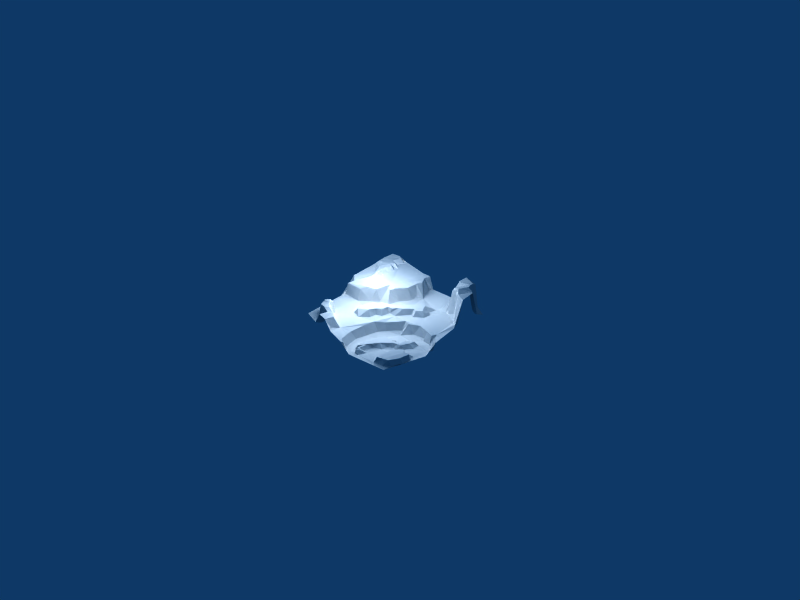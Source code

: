 # Source: terrain1_decimated_tex.blend  (saved by Blender 2.44.0; exported with 4.5.12 LTS)
import bpy
from mathutils import Matrix  # noqa: F401  (used for matrix-valued properties, if any)

bpy.ops.wm.read_factory_settings(use_empty=True)
scene = bpy.context.scene
scene.name = 'Scene'

# ---- collections
col_collection_1 = bpy.data.collections.new('Collection 1'); scene.collection.children.link(col_collection_1)

# ---- world
world_world = bpy.data.worlds.new('World'); scene.world = world_world
world_world.color = (0.05656, 0.2208, 0.4)
world_world.use_sun_shadow = False
world_world.sun_shadow_jitter_overblur = 0.0
world_world.cycles.sampling_method = 'MANUAL'
world_world.cycles.sample_map_resolution = 256

# ---- cameras
cam_camera = bpy.data.cameras.new('Camera')
cam_camera.passepartout_alpha = 0.2
cam_camera.clip_end = 100.0
cam_camera.lens = 35.0
cam_camera.ortho_scale = 7.314
cam_camera.show_passepartout = False
cam_camera.show_safe_areas = True
cam_camera.dof.focus_distance = 0.0
cam_camera.dof.aperture_fstop = 128.0

# ---- lights
light_lamp = bpy.data.lights.new('Lamp', 'POINT')
light_lamp.transmission_factor = 0.0
light_lamp.energy = 100.0
light_lamp.shadow_buffer_clip_start = 0.5
light_lamp.shadow_soft_size = 1.0
light_lamp.shadow_maximum_resolution = 0.006
light_lamp.use_absolute_resolution = True
light_lamp.cycles.use_multiple_importance_sampling = False
light_spot = bpy.data.lights.new('Spot', 'POINT')
light_spot.transmission_factor = 0.0
light_spot.cutoff_distance = 30.0
light_spot.energy = 100.0
light_spot.shadow_buffer_clip_start = 1.001
light_spot.shadow_soft_size = 1.0
light_spot.shadow_maximum_resolution = 0.006
light_spot.use_absolute_resolution = True
light_spot.cycles.use_multiple_importance_sampling = False

# ---- meshes
me_plane = bpy.data.meshes.new('Plane')
me_plane.from_pydata([(-0.4955, -0.7906, 0.1416), (-0.6081, -0.6299, 0.1559), (0.9113, -0.1577, -0.2409), (0.6578, 0.008555, -0.2266), (-0.009906, 0.6755, -0.03258), (0.2666, -0.02007, -0.1999), (0.5206, -0.2356, -0.2238), (0.9596, -0.1043, -0.2083), (-0.5953, -0.5429, -0.0129), (-0.7958, -0.5928, -0.004976), (0.2834, 0.1659, -0.04503), (-0.5454, -0.6862, 0.1398), (-0.1248, 0.08197, 0.04989), (0.4231, 0.2685, -0.04035), (-0.6039, 0.6288, 0.2633), (-0.7376, -0.7051, -0.01448), (0.8614, -0.6296, -0.1533), (0.1891, 0.138, -0.03619), (-0.8607, -0.07717, 0.1947), (0.9579, 0.3888, 0.03363), (0.5163, 0.09082, -0.07173), (0.5811, -0.3566, -0.1808), (0.04053, -0.8751, -0.2168), (-0.09971, 0.8997, 0.001237), (0.7202, -0.3957, -0.2299), (-0.04717, -0.01974, -0.01577), (0.8681, -0.4751, -0.1566), (0.2058, -0.9744, -0.2284), (-0.2892, -0.04334, 0.0565), (0.06, -0.9849, -0.08824), (-0.5202, 0.0186, 0.2165), (0.4978, -0.2769, -0.186), (-0.178, -0.9732, -0.02253), (0.9798, -0.06594, -0.09089), (-0.06797, -0.05472, 0.04821), (-0.7334, -0.6658, 0.1255), (0.2681, -0.7588, -0.2285), (0.7677, 0.9011, 0.4022), (-0.06485, -0.001437, 0.05489), (-0.4168, -0.3435, -0.03931), (-0.4194, -0.9642, 0.1549), (0.8904, 0.0001072, -0.09), (0.3702, 0.5535, -0.04211), (0.8885, -0.4685, -0.2365), (-0.8379, 0.4532, 0.2608), (0.414, 0.4011, -0.03715), (-0.3838, -0.1562, 0.04095), (-0.414, -0.1305, -0.04125), (0.7957, -0.4823, -0.1464), (0.7252, -0.805, -0.1476), (0.6386, 0.04851, -0.2071), (-0.6997, 0.3779, 0.3245), (-0.6918, -0.7661, -0.009876), (-0.008514, -0.01557, -0.02549), (0.3631, 0.2865, 0.03894), (0.3852, -0.358, -0.1777), (0.9737, -0.2591, -0.229), (-0.7787, -0.6335, 0.004381), (-0.1544, -0.1627, 0.05553), (-0.709, 0.6421, 0.3358), (0.8175, 0.9107, 0.04491), (-0.715, -0.5871, 0.1487), (-0.879, -0.8276, -0.05032), (-0.8149, 0.4977, 0.3242), (0.06899, 0.08367, 0.05164), (-0.6496, -0.78, -0.02975), (0.6422, -0.1528, -0.1794), (0.2163, -0.7181, -0.1731), (-0.1018, 0.6209, 0.2032), (-0.1506, 0.8479, 0.2055), (0.2017, -0.419, -0.179), (0.7017, -0.2213, -0.2399), (-0.07792, 0.6008, 0.01003), (0.6336, -0.2356, -0.1804), (0.7797, 0.8404, 0.4128), (0.7969, -0.7869, -0.1464), (-0.7617, 0.7557, 0.3335), (-0.7302, -0.6184, 0.1462), (-0.4955, -0.8929, -0.03437), (-0.5389, -0.9517, -0.0211), (0.9396, 0.942, -0.04314), (-0.9304, 0.629, 0.3273), (-0.9374, -0.1545, -0.01408), (0.9624, -0.0702, -0.09324), (-0.4051, -0.8639, 0.1528), (-0.05009, -0.1269, -0.0433), (-0.3372, -0.8125, 0.1499), (-0.2612, -0.9918, 0.1426), (0.9265, -0.07225, -0.2159), (0.6248, -0.5547, -0.1525), (-0.1103, 0.7792, 0.2081), (0.7788, 0.5806, 0.4354), (0.6007, 0.72, 0.3563), (-0.0222, 0.1445, 0.04832), (0.1422, -0.5468, -0.2319), (0.5796, 0.9622, 0.4229), (-0.7763, -0.5981, 0.1308), (0.572, -0.157, -0.1824), (0.07734, -0.9603, -0.09685), (-0.259, -0.3979, -0.03665), (0.5391, -0.6607, -0.2345), (0.5277, -0.1108, -0.2426), (0.2154, -0.8751, -0.2383), (0.4291, -0.3013, -0.1922), (-0.6699, 0.4905, 0.3305), (-0.2747, -0.8008, -0.01049), (0.4298, 0.9305, 0.02259), (-0.7023, 0.9835, 0.2656), (-0.6448, -0.07491, -0.02382), (0.1308, 0.1185, 0.05169), (-0.1202, 0.46, 0.1839), (0.1652, -0.7717, -0.182), (0.5662, 0.6544, 0.03443), (0.527, -0.2045, -0.1874), (0.9737, 0.2934, -0.01107), (0.3941, -0.2776, -0.2372), (0.5568, -0.43, -0.241), (-0.4507, -0.8602, -0.009971), (-0.8178, 0.957, 0.3324), (0.2365, -0.8122, -0.1771), (0.7592, 0.5159, 0.05463), (0.1423, 0.2892, 0.05138), (0.2397, 0.2367, 0.04771), (0.5538, 0.5639, -0.01715), (0.8538, 0.07242, -0.07138), (-0.6935, 0.7281, 0.3234), (-0.3132, 0.01684, -0.03125), (-0.1206, 0.1224, -0.03269), (0.1419, -0.399, -0.239), (0.5547, -0.2304, -0.174), (-0.6141, -0.04418, 0.1699), (-0.7385, 0.3851, 0.2656), (-0.2035, 0.2812, 0.2073), (0.325, -0.7569, -0.2441), (0.7954, -0.01506, -0.2174), (0.2398, 0.4264, 0.04597), (0.9715, 0.6656, 0.4073), (0.7227, -0.4365, -0.1487), (0.7369, 0.9873, 0.3578), (0.1253, 0.3678, -0.03356), (-0.6366, 0.3182, 0.3285), (-0.2336, 0.1615, -0.02766), (-0.3371, 0.1006, 0.01267), (0.02515, -0.2753, -0.2122), (-0.6573, 0.3857, 0.3305), (-0.6535, 0.6222, 0.3246), (0.6882, 0.05353, -0.09638), (-0.6833, -0.5704, 0.1568), (-0.9507, 0.9321, 0.3415), (0.1813, -0.08093, -0.2068), (0.9257, 0.6943, 0.392), (0.2992, -0.08839, -0.2397), (0.3643, 0.4091, -0.03429), (0.6396, 0.5221, 0.005354), (-0.7081, -0.5324, 0.1346), (-0.6537, 0.6826, 0.2734), (-0.06946, -0.6984, -0.08795), (0.01205, 0.01952, 0.0485), (-0.595, -0.75, 0.1391), (0.1446, -0.8165, -0.2368), (-0.3198, -0.07197, -0.02355), (-0.1247, -0.178, -0.02992), (-0.08653, -0.1054, 0.03984), (-0.8408, 0.6227, 0.3348), (-0.24, 0.06753, 0.0403), (0.4285, -0.4554, -0.2318), (-0.71, 0.7879, 0.2685), (-0.2317, -0.9202, -0.005732), (0.6222, 0.58, 0.05726), (-0.5669, -0.6014, -0.02704), (0.582, -0.5538, -0.2309), (0.585, 0.8055, 0.4009), (0.6326, -0.3225, -0.2358), (0.2933, 0.2183, 0.03608), (0.2839, 0.4212, 0.04275), (0.3333, -0.5229, -0.1739), (0.4884, -0.2162, -0.2398), (0.0415, 0.324, -0.04429), (0.8662, 0.819, 0.01641), (0.1597, -0.5891, -0.1806), (-0.6127, 0.5049, 0.2693), (0.4607, -0.3954, -0.1754), (-0.6219, 0.3838, 0.3261), (-0.7626, -0.5414, -0.03384), (-0.3854, -0.7616, 0.1367), (0.4095, -0.5462, -0.2396), (0.2492, -0.6339, -0.1817), (-0.03785, -0.6337, -0.2152), (0.3367, 0.02447, -0.08323), (-0.3908, 0.07544, 0.1979), (0.8048, 0.02813, -0.0906), (-0.2714, -0.8371, 0.1225), (0.7943, 0.9863, 0.009634), (0.2704, -0.8241, -0.1894), (0.274, 0.03596, -0.06359), (-0.599, 0.4082, 0.2671), (0.09527, -0.6134, -0.2394), (0.4587, -0.2887, -0.2269), (0.9104, 0.7301, 0.3809), (-0.7313, -0.5743, 0.144), (-0.4943, -0.7285, 0.1537), (-0.7243, 0.3235, 0.2609), (-0.9512, 0.1255, 0.2324), (0.877, 0.7731, 0.08084), (-0.07367, -0.4688, -0.08067), (-0.3096, 0.282, 0.2328), (0.9764, 0.4617, 0.3723), (0.6457, 0.6386, 0.3826), (-0.6059, 0.7298, 0.2557), (-0.4581, -0.9136, 0.1169), (0.2557, -0.3401, -0.1789), (-0.2242, 0.1032, -0.03255), (0.7848, 0.5219, 0.3591), (0.5839, -0.8537, -0.2373), (-0.4497, 0.007836, 0.001349), (0.06117, -0.1738, -0.08731), (-0.03407, 0.1832, -0.03578), (0.08382, 0.008198, -0.04436), (-0.9029, -0.09116, 0.003908), (0.9456, 0.7573, 0.04107), (-0.6807, -0.7313, 0.1356), (0.8351, 0.7869, 0.3594), (-0.0467, -0.7938, -0.08709), (0.01586, -0.9328, -0.08013), (0.09943, -0.1709, -0.2151), (-0.08217, 0.7241, 0.1946), (0.09898, -0.9284, -0.2241), (0.8332, -0.7644, -0.23), (0.4942, -0.4104, -0.2319), (0.5329, -0.3727, -0.1749), (0.2231, 0.4661, -0.02847), (0.534, 0.8611, 0.3773), (0.6719, 0.5674, 0.3691), (-0.6951, -0.5187, -0.01628), (0.8262, 0.7368, 0.4263), (-0.7578, 0.9223, 0.3254), (-0.8813, 0.5382, 0.2665), (0.853, 0.4183, -0.00532), (-0.3452, -0.3264, 0.03961), (-0.7563, 0.4763, 0.3341), (-0.4305, -0.7022, -0.0201), (-0.3796, -0.2638, 0.04551), (-0.7436, 0.9616, 0.2697), (-0.2499, 0.2205, 0.1841), (-0.2058, -0.7793, -0.04745), (-0.03518, -0.2897, -0.06812), (0.06887, 0.2598, -0.02401), (0.9753, 0.7658, 0.03812), (0.3263, 0.3501, 0.0493), (-0.02281, -0.4593, -0.224), (-0.6839, 0.2558, 0.2645), (0.4736, -0.3329, -0.1745), (0.538, 0.6704, 0.005665), (-0.08169, 0.5028, -0.01829), (0.747, -0.8467, -0.23), (-0.1494, 0.9569, 0.205), (-0.5828, -0.8222, -0.02375), (0.4883, 0.8818, 0.03649), (-0.9872, 0.5679, 0.2667), (0.8582, -0.04, -0.2224), (0.2575, -0.3016, -0.2316), (-0.1593, 0.3142, -0.003283), (0.2084, -0.8371, -0.1841), (0.4434, 0.03018, -0.2144), (-0.07799, 0.7547, 0.01011), (-0.9458, 0.7416, 0.3353), (-0.07905, 0.9567, 0.004658), (-0.5231, -0.8261, -0.01615), (-0.352, -0.7295, -0.02174), (-0.27, 0.9201, 0.2304), (-0.687, 0.9221, 0.2604), (0.8596, -0.3797, -0.2358), (-0.8114, 0.006969, 0.2225), (0.6208, -0.8255, -0.1544), (-0.6236, -0.5501, 0.1374), (0.1926, -0.04219, -0.07724), (-0.602, 0.2738, 0.2562), (0.2898, -0.5951, -0.2352), (0.5253, 0.7513, 0.04286), (0.286, -0.8865, -0.239), (0.2393, -0.8652, -0.1846), (-0.1435, -0.272, -0.04135), (0.84, 0.5104, 0.3894), (-0.4896, -0.6821, -0.01431), (-0.1898, -0.2548, 0.05504), (0.2371, 0.1907, -0.03547), (0.0003954, -0.7663, -0.2151), (-0.4301, -0.8158, 0.1381), (0.5233, 0.9351, 0.3567), (0.8933, -0.6069, -0.2332), (0.8142, -0.8854, -0.2476), (0.6883, -0.1122, -0.2365)], [], [(248, 152, 174), (67, 119, 186), (62, 79, 65), (120, 91, 232), (259, 41, 124), (79, 256, 65), (197, 31, 176), (284, 58, 38), (278, 171, 231), (211, 127, 141), (218, 108, 18), (100, 89, 170), (189, 142, 205), (2, 88, 259), (147, 274, 154), (42, 112, 252), (281, 245, 161), (241, 284, 28), (43, 290, 56), (47, 46, 160), (187, 286, 196), (79, 78, 256), (141, 261, 243), (271, 43, 2), (132, 253, 110), (216, 246, 177), (55, 103, 115), (196, 111, 179), (60, 80, 192), (60, 178, 80), (284, 281, 161), (95, 37, 138), (283, 240, 169), (248, 45, 152), (133, 185, 277), (237, 206, 282), (91, 198, 234), (28, 164, 126), (162, 53, 34), (229, 116, 21), (277, 36, 133), (48, 16, 26), (48, 271, 24), (40, 86, 84), (143, 249, 128), (40, 87, 86), (110, 72, 68), (3, 146, 50), (122, 248, 121), (1, 8, 274), (244, 204, 245), (102, 280, 119), (15, 35, 183), (288, 95, 106), (253, 4, 72), (213, 273, 100), (147, 1, 274), (75, 289, 16), (93, 64, 121), (201, 140, 144), (245, 85, 161), (32, 223, 244), (32, 29, 223), (39, 99, 238), (108, 214, 130), (15, 220, 35), (45, 13, 153), (29, 98, 223), (29, 27, 226), (29, 226, 98), (91, 150, 198), (27, 102, 226), (27, 290, 102), (59, 155, 125), (6, 129, 113), (259, 88, 41), (141, 216, 177), (290, 279, 102), (275, 5, 194), (290, 213, 279), (99, 284, 238), (127, 93, 216), (30, 205, 272), (261, 253, 132), (46, 28, 160), (45, 153, 123), (233, 8, 169), (44, 131, 239), (53, 217, 64), (104, 145, 239), (57, 96, 9), (229, 21, 73), (9, 96, 183), (42, 257, 106), (169, 39, 233), (203, 219, 178), (227, 289, 75), (96, 199, 233), (68, 225, 90), (282, 206, 136), (173, 13, 54), (212, 282, 91), (96, 233, 183), (290, 254, 213), (202, 44, 236), (11, 283, 169), (52, 220, 15), (2, 56, 33), (227, 290, 43), (54, 45, 248), (273, 49, 48), (236, 63, 163), (173, 248, 122), (140, 276, 195), (52, 158, 220), (185, 116, 165), (37, 60, 192), (3, 134, 190), (228, 116, 229), (59, 145, 155), (278, 92, 171), (143, 224, 215), (17, 10, 285), (263, 50, 20), (218, 18, 272), (196, 94, 128), (82, 218, 272), (23, 4, 266), (121, 139, 177), (175, 185, 165), (105, 244, 268), (159, 111, 196), (171, 95, 231), (135, 121, 174), (57, 77, 96), (270, 269, 107), (130, 30, 18), (219, 247, 178), (261, 4, 253), (285, 10, 173), (220, 158, 1), (119, 193, 36), (282, 150, 91), (30, 214, 189), (180, 205, 14), (171, 74, 37), (216, 93, 246), (69, 90, 23), (256, 158, 65), (235, 107, 118), (183, 65, 15), (186, 175, 67), (101, 3, 263), (170, 89, 24), (110, 253, 72), (197, 251, 31), (158, 200, 11), (145, 180, 14), (245, 143, 215), (213, 49, 273), (86, 105, 268), (69, 255, 269), (250, 276, 140), (50, 146, 20), (236, 44, 63), (184, 268, 240), (201, 131, 44), (44, 239, 63), (16, 43, 26), (242, 270, 107), (84, 86, 287), (123, 112, 42), (279, 213, 133), (244, 245, 99), (90, 69, 205), (252, 92, 278), (237, 20, 124), (152, 123, 42), (74, 178, 60), (113, 97, 176), (121, 109, 122), (43, 56, 2), (224, 149, 215), (236, 163, 81), (223, 98, 226), (235, 270, 242), (153, 120, 232), (222, 286, 187), (177, 139, 4), (250, 140, 201), (97, 73, 66), (244, 223, 222), (22, 159, 196), (213, 254, 49), (184, 86, 268), (123, 207, 112), (186, 277, 175), (101, 291, 3), (199, 147, 154), (83, 33, 41), (20, 237, 13), (190, 124, 20), (87, 32, 167), (112, 207, 92), (193, 279, 133), (87, 167, 191), (86, 87, 191), (128, 260, 151), (102, 262, 67), (100, 273, 89), (5, 188, 194), (55, 251, 197), (127, 216, 141), (267, 117, 287), (10, 13, 173), (58, 162, 34), (273, 48, 89), (49, 16, 48), (79, 40, 209), (79, 209, 78), (233, 39, 47), (73, 71, 291), (123, 168, 207), (245, 217, 85), (7, 33, 83), (48, 43, 271), (228, 229, 181), (4, 230, 42), (104, 180, 145), (73, 291, 66), (162, 85, 53), (12, 93, 127), (181, 251, 55), (183, 57, 9), (19, 114, 206), (217, 194, 17), (97, 66, 291), (81, 76, 265), (222, 22, 286), (70, 55, 210), (239, 144, 104), (88, 83, 41), (188, 263, 20), (222, 187, 156), (4, 106, 266), (244, 156, 204), (31, 129, 6), (160, 28, 126), (120, 212, 91), (90, 264, 23), (62, 65, 183), (85, 217, 53), (25, 53, 38), (131, 51, 239), (149, 5, 275), (96, 77, 199), (174, 42, 230), (38, 64, 93), (31, 6, 176), (125, 155, 208), (104, 195, 180), (264, 4, 23), (221, 203, 178), (7, 83, 88), (175, 181, 55), (276, 205, 195), (205, 69, 269), (150, 136, 247), (164, 12, 211), (69, 266, 255), (2, 259, 134), (67, 55, 70), (140, 195, 182), (76, 125, 166), (3, 190, 146), (205, 243, 132), (215, 149, 275), (82, 108, 218), (239, 145, 59), (245, 215, 217), (71, 2, 291), (173, 54, 248), (70, 210, 260), (258, 81, 265), (141, 177, 261), (30, 189, 205), (168, 153, 232), (256, 0, 158), (258, 236, 81), (40, 84, 209), (231, 95, 288), (184, 0, 287), (260, 115, 151), (77, 1, 147), (240, 244, 99), (126, 164, 211), (139, 230, 4), (28, 12, 164), (191, 167, 244), (11, 169, 1), (116, 172, 21), (134, 124, 190), (167, 32, 244), (11, 200, 283), (89, 137, 24), (146, 190, 20), (278, 231, 257), (246, 121, 177), (220, 1, 35), (115, 103, 197), (77, 61, 199), (108, 130, 18), (47, 160, 126), (165, 116, 228), (176, 97, 101), (210, 55, 260), (150, 219, 198), (113, 129, 97), (0, 184, 200), (223, 226, 22), (92, 74, 171), (172, 24, 2), (121, 135, 139), (35, 1, 77), (59, 125, 76), (38, 93, 12), (151, 115, 176), (169, 99, 39), (16, 289, 43), (185, 170, 116), (217, 17, 109), (1, 169, 8), (137, 48, 24), (150, 247, 219), (265, 76, 235), (49, 254, 75), (68, 72, 4), (94, 179, 128), (144, 182, 195), (41, 114, 124), (142, 141, 205), (201, 51, 131), (38, 58, 34), (276, 272, 205), (172, 71, 73), (81, 163, 76), (280, 279, 193), (115, 197, 176), (90, 225, 264), (144, 195, 104), (178, 247, 80), (42, 252, 278), (133, 100, 185), (145, 14, 155), (124, 19, 237), (163, 59, 76), (291, 134, 3), (168, 232, 207), (177, 4, 261), (17, 285, 122), (202, 236, 258), (34, 25, 38), (139, 135, 230), (172, 2, 71), (92, 207, 74), (170, 24, 116), (174, 152, 42), (135, 174, 230), (17, 194, 10), (274, 8, 233), (254, 290, 227), (183, 35, 57), (62, 183, 82), (132, 110, 205), (63, 239, 59), (157, 53, 64), (205, 269, 208), (102, 67, 159), (31, 229, 129), (64, 109, 121), (221, 178, 74), (238, 284, 241), (243, 261, 132), (39, 238, 241), (2, 134, 291), (157, 64, 38), (52, 65, 158), (244, 222, 156), (143, 128, 151), (149, 151, 5), (125, 208, 166), (237, 120, 153), (234, 198, 203), (232, 91, 207), (109, 17, 122), (202, 201, 44), (225, 4, 264), (93, 121, 246), (257, 231, 288), (76, 270, 235), (28, 38, 12), (86, 191, 105), (119, 36, 186), (235, 242, 107), (255, 266, 269), (47, 141, 214), (51, 144, 239), (194, 13, 10), (267, 0, 256), (42, 278, 257), (99, 245, 281), (140, 182, 144), (237, 153, 13), (24, 271, 2), (213, 100, 133), (37, 192, 138), (53, 157, 38), (63, 59, 163), (126, 211, 141), (129, 73, 97), (169, 240, 99), (181, 229, 251), (156, 187, 204), (272, 276, 250), (249, 187, 196), (201, 144, 51), (47, 241, 46), (279, 280, 102), (286, 22, 196), (49, 75, 16), (176, 101, 151), (226, 102, 159), (204, 143, 245), (99, 281, 284), (229, 73, 129), (4, 42, 106), (97, 291, 101), (58, 161, 162), (100, 170, 185), (202, 272, 201), (128, 179, 70), (223, 22, 222), (2, 7, 88), (55, 197, 103), (196, 179, 94), (217, 275, 194), (262, 119, 67), (26, 43, 48), (204, 187, 249), (89, 48, 137), (34, 53, 25), (205, 141, 243), (285, 173, 122), (277, 185, 175), (176, 6, 113), (284, 161, 58), (67, 175, 55), (214, 142, 189), (268, 244, 240), (82, 272, 202), (61, 147, 199), (265, 235, 118), (76, 166, 270), (241, 28, 46), (108, 47, 214), (82, 183, 108), (205, 68, 90), (209, 84, 117), (227, 43, 289), (193, 133, 36), (78, 209, 117), (151, 101, 263), (171, 37, 95), (124, 114, 19), (280, 193, 119), (180, 195, 205), (200, 240, 283), (12, 127, 211), (151, 263, 188), (215, 275, 217), (155, 14, 208), (78, 267, 256), (198, 219, 203), (102, 119, 262), (14, 205, 208), (121, 248, 174), (265, 118, 148), (21, 172, 73), (272, 250, 201), (134, 259, 124), (214, 141, 142), (143, 151, 224), (287, 0, 267), (183, 47, 108), (165, 228, 181), (5, 151, 188), (37, 74, 60), (172, 116, 24), (237, 19, 206), (128, 70, 260), (152, 45, 123), (234, 203, 221), (194, 188, 20), (47, 126, 141), (3, 50, 263), (175, 165, 181), (68, 4, 225), (234, 221, 74), (54, 13, 45), (39, 241, 47), (287, 86, 184), (205, 110, 68), (130, 214, 30), (18, 30, 272), (229, 31, 251), (233, 199, 154), (191, 244, 105), (254, 227, 75), (158, 11, 1), (69, 23, 266), (204, 249, 143), (55, 115, 260), (200, 184, 240), (233, 47, 183), (123, 153, 168), (159, 67, 111), (2, 33, 7), (41, 33, 114), (196, 128, 249), (22, 226, 159), (207, 91, 234), (57, 35, 77), (186, 36, 277), (179, 67, 70), (158, 0, 200), (207, 234, 74), (77, 147, 61), (78, 117, 267), (111, 67, 179), (65, 52, 15), (284, 38, 28), (117, 84, 287), (166, 208, 270), (194, 20, 13), (161, 85, 162), (120, 237, 282), (224, 151, 149), (282, 136, 150), (252, 112, 92), (217, 109, 64), (270, 208, 269), (257, 288, 106), (154, 274, 233), (120, 282, 212)])
_uv = me_plane.uv_layers.new(name='UVTex')
_uv.uv.foreach_set('vector', [0.4193, 0.7786, 0.4193, 0.355, 0.8429, 0.355, 0.0, 1.0, 0.0, 0.0, 1.0, 0.0, 0.0, 1.0, 0.0, 0.0, 1.0, 0.0, 0.0, 1.0, 0.0, 0.0, 1.0, 0.0, 0.0, 1.0, 0.0, 0.0, 1.0, 0.0, 0.0, 1.0, 0.0, 0.0, 1.0, 0.0, 0.0, 1.0, 0.0, 0.0, 1.0, 0.0, 1.0, -3.749e-08, 1.0, 1.0, 3.354e-08, 1.0, 0.0, 1.0, 0.0, 0.0, 1.0, 0.0, 0.0, 1.0, 0.0, 0.0, 1.0, 0.0, 0.384, 0.7138, 0.4965, 0.3562, 0.8541, 0.5726, 0.0, 1.0, 0.0, 0.0, 1.0, 0.0, 0.384, 0.7138, 0.4965, 0.3562, 0.8541, 0.5726, 0.09866, 0.2576, 0.1406, 0.1929, 0.2053, 0.2559, 0.2444, 0.73, 0.2444, 0.0703, 0.9041, 0.0703, 0.0, 1.0, 0.0, 0.0, 1.0, 0.0, 0.0, 1.0, 0.0, 0.0, 1.0, 0.0, 1.0, -3.749e-08, 1.0, 1.0, 3.354e-08, 1.0, 0.09866, 0.2576, 0.1406, 0.1929, 0.2053, 0.2559, 0.0, 1.0, 0.0, 0.0, 1.0, 0.0, 0.09866, 0.2576, 0.1406, 0.1929, 0.2053, 0.2559, 0.0, 1.0, 0.0, 0.0, 1.0, 0.0, 0.384, 0.7138, 0.4965, 0.3562, 0.8541, 0.5726, 0.09866, 0.2576, 0.1406, 0.1929, 0.2053, 0.2559, 0.384, 0.7138, 0.4965, 0.3562, 0.8541, 0.5726, 0.0, 1.0, 0.0, 0.0, 1.0, 0.0, 0.0, 1.0, 0.0, 0.0, 1.0, 0.0, 0.0, 1.0, 0.0, 0.0, 1.0, 0.0, 0.0, 1.0, 0.0, 0.0, 1.0, 0.0, 0.0, 1.0, 0.0, 0.0, 1.0, 0.0, 0.4905, 0.3114, 0.8218, 0.3163, 0.8169, 0.9538, 0.0, 1.0, 0.0, 0.0, 1.0, 0.0, 0.0, 1.0, 0.0, 0.0, 1.0, 0.0, 0.4193, 0.7786, 0.4193, 0.355, 0.8429, 0.355, 0.09866, 0.2576, 0.1406, 0.1929, 0.2053, 0.2559, 0.0, 1.0, 0.0, 0.0, 1.0, 0.0, 0.9881, 0.003044, 0.9948, 0.9859, 0.01192, 0.997, 0.0, 1.0, 0.0, 0.0, 1.0, 0.0, 0.4905, 0.3114, 0.8218, 0.3163, 0.8169, 0.9538, 0.0, 1.0, 0.0, 0.0, 1.0, 0.0, 0.09866, 0.2576, 0.1406, 0.1929, 0.2053, 0.2559, 0.6814, 0.8623, 0.6814, 0.5963, 0.9473, 0.5963, 0.0, 1.0, 0.0, 0.0, 1.0, 0.0, 0.2444, 0.73, 0.2444, 0.0703, 0.9041, 0.0703, 0.09866, 0.2576, 0.1406, 0.1929, 0.2053, 0.2559, 0.2444, 0.73, 0.2444, 0.0703, 0.9041, 0.0703, 0.384, 0.7138, 0.4965, 0.3562, 0.8541, 0.5726, 0.0, 1.0, 0.0, 0.0, 1.0, 0.0, 1.0, -3.749e-08, 1.0, 1.0, 3.354e-08, 1.0, 0.0, 1.0, 0.0, 0.0, 1.0, 0.0, 0.0, 1.0, 0.0, 0.0, 1.0, 0.0, 0.0, 1.0, 0.0, 0.0, 1.0, 0.0, 0.0, 1.0, 0.0, 0.0, 1.0, 0.0, 0.0, 1.0, 0.0, 0.0, 1.0, 0.0, 0.0, 1.0, 0.0, 0.0, 1.0, 0.0, 0.0, 1.0, 0.0, 0.0, 1.0, 0.0, 0.2444, 0.73, 0.2444, 0.0703, 0.9041, 0.0703, 0.0, 1.0, 0.0, 0.0, 1.0, 0.0, 1.0, -3.749e-08, 1.0, 1.0, 3.354e-08, 1.0, 0.0, 1.0, 0.0, 0.0, 1.0, 0.0, 0.0, 1.0, 0.0, 0.0, 1.0, 0.0, 0.0, 1.0, 0.0, 0.0, 1.0, 0.0, 0.0, 1.0, 0.0, 0.0, 1.0, 0.0, 0.0, 1.0, 0.0, 0.0, 1.0, 0.0, 0.384, 0.7138, 0.4965, 0.3562, 0.8541, 0.5726, 0.0, 1.0, 0.0, 0.0, 1.0, 0.0, 0.0, 1.0, 0.0, 0.0, 1.0, 0.0, 0.0, 1.0, 0.0, 0.0, 1.0, 0.0, 0.0, 1.0, 0.0, 0.0, 1.0, 0.0, 0.0, 1.0, 0.0, 0.0, 1.0, 0.0, 0.9881, 0.003044, 0.9948, 0.9859, 0.01192, 0.997, 0.09866, 0.2576, 0.1406, 0.1929, 0.2053, 0.2559, 0.09866, 0.2576, 0.1406, 0.1929, 0.2053, 0.2559, 0.0, 1.0, 0.0, 0.0, 1.0, 0.0, 0.0, 1.0, 0.0, 0.0, 1.0, 0.0, 0.0, 1.0, 0.0, 0.0, 1.0, 0.0, 0.0, 1.0, 0.0, 0.0, 1.0, 0.0, 0.0, 1.0, 0.0, 0.0, 1.0, 0.0, 0.0, 1.0, 0.0, 0.0, 1.0, 0.0, 0.09866, 0.2576, 0.1406, 0.1929, 0.2053, 0.2559, 0.0, 1.0, 0.0, 0.0, 1.0, 0.0, 0.0, 1.0, 0.0, 0.0, 1.0, 0.0, 0.0, 1.0, 0.0, 0.0, 1.0, 0.0, 0.384, 0.7138, 0.4965, 0.3562, 0.8541, 0.5726, 0.0, 1.0, 0.0, 0.0, 1.0, 0.0, 0.0, 1.0, 0.0, 0.0, 1.0, 0.0, 0.0, 1.0, 0.0, 0.0, 1.0, 0.0, 0.0, 1.0, 0.0, 0.0, 1.0, 0.0, 0.4905, 0.3114, 0.8218, 0.3163, 0.8169, 0.9538, 0.0, 1.0, 0.0, 0.0, 1.0, 0.0, 0.0, 1.0, 0.0, 0.0, 1.0, 0.0, 0.0, 1.0, 0.0, 0.0, 1.0, 0.0, 0.0, 1.0, 0.0, 0.0, 1.0, 0.0, 0.0, 1.0, 0.0, 0.0, 1.0, 0.0, 0.0, 1.0, 0.0, 0.0, 1.0, 0.0, 0.0, 1.0, 0.0, 0.0, 1.0, 0.0, 0.0, 1.0, 0.0, 0.0, 1.0, 0.0, 0.0, 1.0, 0.0, 0.0, 1.0, 0.0, 0.384, 0.7138, 0.4965, 0.3562, 0.8541, 0.5726, 0.9881, 0.003044, 0.9948, 0.9859, 0.01192, 0.997, 0.4193, 0.7786, 0.4193, 0.355, 0.8429, 0.355, 0.0, 1.0, 0.0, 0.0, 1.0, 0.0, 0.0, 1.0, 0.0, 0.0, 1.0, 0.0, 0.09866, 0.2576, 0.1406, 0.1929, 0.2053, 0.2559, 0.0, 1.0, 0.0, 0.0, 1.0, 0.0, 0.0, 1.0, 0.0, 0.0, 1.0, 0.0, 0.0, 1.0, 0.0, 0.0, 1.0, 0.0, 0.0, 1.0, 0.0, 0.0, 1.0, 0.0, 0.0, 1.0, 0.0, 0.0, 1.0, 0.0, 0.4193, 0.7786, 0.4193, 0.355, 0.8429, 0.355, 0.6814, 0.8623, 0.6814, 0.5963, 0.9473, 0.5963, 0.0, 1.0, 0.0, 0.0, 1.0, 0.0, 1.0, -3.749e-08, 1.0, 1.0, 3.354e-08, 1.0, 0.0, 1.0, 0.0, 0.0, 1.0, 0.0, 0.0, 1.0, 0.0, 0.0, 1.0, 0.0, 0.09866, 0.2576, 0.1406, 0.1929, 0.2053, 0.2559, 0.0, 1.0, 0.0, 0.0, 1.0, 0.0, 0.0, 1.0, 0.0, 0.0, 1.0, 0.0, 0.0, 1.0, 0.0, 0.0, 1.0, 0.0, 0.0, 1.0, 0.0, 0.0, 1.0, 0.0, 0.0, 1.0, 0.0, 0.0, 1.0, 0.0, 0.0, 1.0, 0.0, 0.0, 1.0, 0.0, 0.0, 1.0, 0.0, 0.0, 1.0, 0.0, 0.0, 1.0, 0.0, 0.0, 1.0, 0.0, 0.0, 1.0, 0.0, 0.0, 1.0, 0.0, 0.09866, 0.2576, 0.1406, 0.1929, 0.2053, 0.2559, 0.0, 1.0, 0.0, 0.0, 1.0, 0.0, 0.0, 1.0, 0.0, 0.0, 1.0, 0.0, 0.0, 1.0, 0.0, 0.0, 1.0, 0.0, 0.0, 1.0, 0.0, 0.0, 1.0, 0.0, 0.0, 1.0, 0.0, 0.0, 1.0, 0.0, 0.0, 1.0, 0.0, 0.0, 1.0, 0.0, 0.9881, 0.003044, 0.9948, 0.9859, 0.01192, 0.997, 1.0, -3.749e-08, 1.0, 1.0, 3.354e-08, 1.0, 0.0, 1.0, 0.0, 0.0, 1.0, 0.0, 0.0, 1.0, 0.0, 0.0, 1.0, 0.0, 0.384, 0.7138, 0.4965, 0.3562, 0.8541, 0.5726, 0.0, 1.0, 0.0, 0.0, 1.0, 0.0, 0.0, 1.0, 0.0, 0.0, 1.0, 0.0, 0.4193, 0.7786, 0.4193, 0.355, 0.8429, 0.355, 0.2444, 0.73, 0.2444, 0.0703, 0.9041, 0.0703, 0.0, 1.0, 0.0, 0.0, 1.0, 0.0, 0.9881, 0.003044, 0.9948, 0.9859, 0.01192, 0.997, 0.384, 0.7138, 0.4965, 0.3562, 0.8541, 0.5726, 0.1169, 0.3644, 0.9482, 0.6708, 0.1019, 0.7113, 0.9881, 0.003044, 0.9948, 0.9859, 0.01192, 0.997, 0.0, 1.0, 0.0, 0.0, 1.0, 0.0, 0.384, 0.7138, 0.4965, 0.3562, 0.8541, 0.5726, 0.0, 1.0, 0.0, 0.0, 1.0, 0.0, 0.0, 1.0, 0.0, 0.0, 1.0, 0.0, 0.0, 1.0, 0.0, 0.0, 1.0, 0.0, 0.0, 1.0, 0.0, 0.0, 1.0, 0.0, 0.09866, 0.2576, 0.1406, 0.1929, 0.2053, 0.2559, 0.0, 1.0, 0.0, 0.0, 1.0, 0.0, 0.384, 0.7138, 0.4965, 0.3562, 0.8541, 0.5726, 0.0, 1.0, 0.0, 0.0, 1.0, 0.0, 0.2444, 0.73, 0.2444, 0.0703, 0.9041, 0.0703, 0.0, 1.0, 0.0, 0.0, 1.0, 0.0, 0.0, 1.0, 0.0, 0.0, 1.0, 0.0, 0.0, 1.0, 0.0, 0.0, 1.0, 0.0, 0.0, 1.0, 0.0, 0.0, 1.0, 0.0, 0.384, 0.7138, 0.4965, 0.3562, 0.8541, 0.5726, 0.0, 1.0, 0.0, 0.0, 1.0, 0.0, 0.0, 1.0, 0.0, 0.0, 1.0, 0.0, 0.0, 1.0, 0.0, 0.0, 1.0, 0.0, 0.0, 1.0, 0.0, 0.0, 1.0, 0.0, 0.0, 1.0, 0.0, 0.0, 1.0, 0.0, 0.0, 1.0, 0.0, 0.0, 1.0, 0.0, 0.0, 1.0, 0.0, 0.0, 1.0, 0.0, 0.0, 1.0, 0.0, 0.0, 1.0, 0.0, 0.2444, 0.73, 0.2444, 0.0703, 0.9041, 0.0703, 0.0, 1.0, 0.0, 0.0, 1.0, 0.0, 0.09866, 0.2576, 0.1406, 0.1929, 0.2053, 0.2559, 0.0, 1.0, 0.0, 0.0, 1.0, 0.0, 0.0, 1.0, 0.0, 0.0, 1.0, 0.0, 0.0, 1.0, 0.0, 0.0, 1.0, 0.0, 0.0, 1.0, 0.0, 0.0, 1.0, 0.0, 0.0, 1.0, 0.0, 0.0, 1.0, 0.0, 0.0, 1.0, 0.0, 0.0, 1.0, 0.0, 0.0, 1.0, 0.0, 0.0, 1.0, 0.0, 1.0, -3.749e-08, 1.0, 1.0, 3.354e-08, 1.0, 0.09866, 0.2576, 0.1406, 0.1929, 0.2053, 0.2559, 0.0, 1.0, 0.0, 0.0, 1.0, 0.0, 0.0, 1.0, 0.0, 0.0, 1.0, 0.0, 0.0, 1.0, 0.0, 0.0, 1.0, 0.0, 0.0, 1.0, 0.0, 0.0, 1.0, 0.0, 0.211, 0.7141, 0.9194, 0.5937, 0.9056, 0.7728, 0.0, 1.0, 0.0, 0.0, 1.0, 0.0, 0.0, 1.0, 0.0, 0.0, 1.0, 0.0, 0.0, 1.0, 0.0, 0.0, 1.0, 0.0, 0.0, 1.0, 0.0, 0.0, 1.0, 0.0, 0.0, 1.0, 0.0, 0.0, 1.0, 0.0, 0.09866, 0.2576, 0.1406, 0.1929, 0.2053, 0.2559, 0.0, 1.0, 0.0, 0.0, 1.0, 0.0, 0.0, 1.0, 0.0, 0.0, 1.0, 0.0, 0.211, 0.7141, 0.9194, 0.5937, 0.9056, 0.7728, 0.0, 1.0, 0.0, 0.0, 1.0, 0.0, 0.09866, 0.2576, 0.1406, 0.1929, 0.2053, 0.2559, 0.2444, 0.73, 0.2444, 0.0703, 0.9041, 0.0703, 0.0, 1.0, 0.0, 0.0, 1.0, 0.0, 0.0, 1.0, 0.0, 0.0, 1.0, 0.0, 0.0, 1.0, 0.0, 0.0, 1.0, 0.0, 0.0, 1.0, 0.0, 0.0, 1.0, 0.0, 0.211, 0.7141, 0.9194, 0.5937, 0.9056, 0.7728, 0.0, 1.0, 0.0, 0.0, 1.0, 0.0, 0.0, 1.0, 0.0, 0.0, 1.0, 0.0, 0.2444, 0.73, 0.2444, 0.0703, 0.9041, 0.0703, 0.09866, 0.2576, 0.1406, 0.1929, 0.2053, 0.2559, 0.0, 1.0, 0.0, 0.0, 1.0, 0.0, 0.0, 1.0, 0.0, 0.0, 1.0, 0.0, 0.0, 1.0, 0.0, 0.0, 1.0, 0.0, 0.0, 1.0, 0.0, 0.0, 1.0, 0.0, 0.0, 1.0, 0.0, 0.0, 1.0, 0.0, 0.0, 1.0, 0.0, 0.0, 1.0, 0.0, 0.4193, 0.7786, 0.4193, 0.355, 0.8429, 0.355, 1.0, -3.749e-08, 1.0, 1.0, 3.354e-08, 1.0, 0.6814, 0.8623, 0.6814, 0.5963, 0.9473, 0.5963, 0.6814, 0.8623, 0.6814, 0.5963, 0.9473, 0.5963, 0.0, 1.0, 0.0, 0.0, 1.0, 0.0, 0.0, 1.0, 0.0, 0.0, 1.0, 0.0, 0.0, 1.0, 0.0, 0.0, 1.0, 0.0, 0.0, 1.0, 0.0, 0.0, 1.0, 0.0, 0.211, 0.7141, 0.9194, 0.5937, 0.9056, 0.7728, 0.0, 1.0, 0.0, 0.0, 1.0, 0.0, 0.0, 1.0, 0.0, 0.0, 1.0, 0.0, 0.0, 1.0, 0.0, 0.0, 1.0, 0.0, 0.0, 1.0, 0.0, 0.0, 1.0, 0.0, 0.0, 1.0, 0.0, 0.0, 1.0, 0.0, 0.0, 1.0, 0.0, 0.0, 1.0, 0.0, 0.0, 1.0, 0.0, 0.0, 1.0, 0.0, 0.4905, 0.3114, 0.8218, 0.3163, 0.8169, 0.9538, 0.0, 1.0, 0.0, 0.0, 1.0, 0.0, 0.0, 1.0, 0.0, 0.0, 1.0, 0.0, 0.0, 1.0, 0.0, 0.0, 1.0, 0.0, 0.0, 1.0, 0.0, 0.0, 1.0, 0.0, 0.0, 1.0, 0.0, 0.0, 1.0, 0.0, 0.0, 1.0, 0.0, 0.0, 1.0, 0.0, 0.0, 1.0, 0.0, 0.0, 1.0, 0.0, 0.0, 1.0, 0.0, 0.0, 1.0, 0.0, 0.0, 1.0, 0.0, 0.0, 1.0, 0.0, 0.0, 1.0, 0.0, 0.0, 1.0, 0.0, 0.0, 1.0, 0.0, 0.0, 1.0, 0.0, 0.0, 1.0, 0.0, 0.0, 1.0, 0.0, 0.0, 1.0, 0.0, 0.0, 1.0, 0.0, 0.0, 1.0, 0.0, 0.0, 1.0, 0.0, 0.0, 1.0, 0.0, 0.0, 1.0, 0.0, 0.0, 1.0, 0.0, 0.0, 1.0, 0.0, 0.0, 1.0, 0.0, 0.0, 1.0, 0.0, 0.0, 1.0, 0.0, 0.0, 1.0, 0.0, 0.384, 0.7138, 0.4965, 0.3562, 0.8541, 0.5726, 0.0, 1.0, 0.0, 0.0, 1.0, 0.0, 0.0, 1.0, 0.0, 0.0, 1.0, 0.0, 0.4905, 0.3114, 0.8218, 0.3163, 0.8169, 0.9538, 0.0, 1.0, 0.0, 0.0, 1.0, 0.0, 0.0, 1.0, 0.0, 0.0, 1.0, 0.0, 0.2444, 0.73, 0.2444, 0.0703, 0.9041, 0.0703, 0.0, 1.0, 0.0, 0.0, 1.0, 0.0, 1.0, -3.749e-08, 1.0, 1.0, 3.354e-08, 1.0, 0.0, 1.0, 0.0, 0.0, 1.0, 0.0, 0.0, 1.0, 0.0, 0.0, 1.0, 0.0, 0.0, 1.0, 0.0, 0.0, 1.0, 0.0, 0.0, 1.0, 0.0, 0.0, 1.0, 0.0, 0.0, 1.0, 0.0, 0.0, 1.0, 0.0, 0.0, 1.0, 0.0, 0.0, 1.0, 0.0, 0.0, 1.0, 0.0, 0.0, 1.0, 0.0, 0.1169, 0.3644, 0.9482, 0.6708, 0.1019, 0.7113, 0.8956, 0.4779, 0.05213, 0.5963, 0.05005, 0.3768, 0.0, 1.0, 0.0, 0.0, 1.0, 0.0, 0.0, 1.0, 0.0, 0.0, 1.0, 0.0, 0.384, 0.7138, 0.4965, 0.3562, 0.8541, 0.5726, 0.09866, 0.2576, 0.1406, 0.1929, 0.2053, 0.2559, 0.0, 1.0, 0.0, 0.0, 1.0, 0.0, 0.0, 1.0, 0.0, 0.0, 1.0, 0.0, 0.0, 1.0, 0.0, 0.0, 1.0, 0.0, 0.0, 1.0, 0.0, 0.0, 1.0, 0.0, 0.0, 1.0, 0.0, 0.0, 1.0, 0.0, 0.0, 1.0, 0.0, 0.0, 1.0, 0.0, 0.384, 0.7138, 0.4965, 0.3562, 0.8541, 0.5726, 0.0, 1.0, 0.0, 0.0, 1.0, 0.0, 0.0, 1.0, 0.0, 0.0, 1.0, 0.0, 0.09866, 0.2576, 0.1406, 0.1929, 0.2053, 0.2559, 1.0, -3.749e-08, 1.0, 1.0, 3.354e-08, 1.0, 0.0, 1.0, 0.0, 0.0, 1.0, 0.0, 0.0, 1.0, 0.0, 0.0, 1.0, 0.0, 0.0, 1.0, 0.0, 0.0, 1.0, 0.0, 0.0, 1.0, 0.0, 0.0, 1.0, 0.0, 0.211, 0.7141, 0.9194, 0.5937, 0.9056, 0.7728, 0.0, 1.0, 0.0, 0.0, 1.0, 0.0, 0.0, 1.0, 0.0, 0.0, 1.0, 0.0, 0.2444, 0.73, 0.2444, 0.0703, 0.9041, 0.0703, 0.0, 1.0, 0.0, 0.0, 1.0, 0.0, 0.2444, 0.73, 0.2444, 0.0703, 0.9041, 0.0703, 0.09866, 0.2576, 0.1406, 0.1929, 0.2053, 0.2559, 0.2444, 0.73, 0.2444, 0.0703, 0.9041, 0.0703, 0.0, 1.0, 0.0, 0.0, 1.0, 0.0, 0.0, 1.0, 0.0, 0.0, 1.0, 0.0, 0.0, 1.0, 0.0, 0.0, 1.0, 0.0, 0.0, 1.0, 0.0, 0.0, 1.0, 0.0, 0.0, 1.0, 0.0, 0.0, 1.0, 0.0, 0.0, 1.0, 0.0, 0.0, 1.0, 0.0, 0.0, 1.0, 0.0, 0.0, 1.0, 0.0, 0.0, 1.0, 0.0, 0.0, 1.0, 0.0, 0.0, 1.0, 0.0, 0.0, 1.0, 0.0, 0.0, 1.0, 0.0, 0.0, 1.0, 0.0, 0.0, 1.0, 0.0, 0.0, 1.0, 0.0, 0.0, 1.0, 0.0, 0.0, 1.0, 0.0, 0.0, 1.0, 0.0, 0.0, 1.0, 0.0, 0.0, 1.0, 0.0, 0.0, 1.0, 0.0, 0.2444, 0.73, 0.2444, 0.0703, 0.9041, 0.0703, 0.0, 1.0, 0.0, 0.0, 1.0, 0.0, 0.2262, 0.6839, 0.2262, 0.09642, 0.8138, 0.09642, 0.384, 0.7138, 0.4965, 0.3562, 0.8541, 0.5726, 0.0, 1.0, 0.0, 0.0, 1.0, 0.0, 0.09866, 0.2576, 0.1406, 0.1929, 0.2053, 0.2559, 0.0, 1.0, 0.0, 0.0, 1.0, 0.0, 0.0, 1.0, 0.0, 0.0, 1.0, 0.0, 0.0, 1.0, 0.0, 0.0, 1.0, 0.0, 0.0, 1.0, 0.0, 0.0, 1.0, 0.0, 0.2444, 0.73, 0.2444, 0.0703, 0.9041, 0.0703, 0.0, 1.0, 0.0, 0.0, 1.0, 0.0, 0.9881, 0.003044, 0.9948, 0.9859, 0.01192, 0.997, 0.09866, 0.2576, 0.1406, 0.1929, 0.2053, 0.2559, 0.0, 1.0, 0.0, 0.0, 1.0, 0.0, 0.2444, 0.73, 0.2444, 0.0703, 0.9041, 0.0703, 0.0, 1.0, 0.0, 0.0, 1.0, 0.0, 1.0, -3.749e-08, 1.0, 1.0, 3.354e-08, 1.0, 0.09866, 0.2576, 0.1406, 0.1929, 0.2053, 0.2559, 0.0, 1.0, 0.0, 0.0, 1.0, 0.0, 0.0, 1.0, 0.0, 0.0, 1.0, 0.0, 0.09866, 0.2576, 0.1406, 0.1929, 0.2053, 0.2559, 0.4905, 0.3114, 0.8218, 0.3163, 0.8169, 0.9538, 0.0, 1.0, 0.0, 0.0, 1.0, 0.0, 0.0, 1.0, 0.0, 0.0, 1.0, 0.0, 0.0, 1.0, 0.0, 0.0, 1.0, 0.0, 0.0, 1.0, 0.0, 0.0, 1.0, 0.0, 0.0, 1.0, 0.0, 0.0, 1.0, 0.0, 0.384, 0.7138, 0.4965, 0.3562, 0.8541, 0.5726, 0.0, 1.0, 0.0, 0.0, 1.0, 0.0, 0.0, 1.0, 0.0, 0.0, 1.0, 0.0, 0.0, 1.0, 0.0, 0.0, 1.0, 0.0, 0.384, 0.7138, 0.4965, 0.3562, 0.8541, 0.5726, 0.0, 1.0, 0.0, 0.0, 1.0, 0.0, 1.0, -3.749e-08, 1.0, 1.0, 3.354e-08, 1.0, 0.0, 1.0, 0.0, 0.0, 1.0, 0.0, 0.0, 1.0, 0.0, 0.0, 1.0, 0.0, 0.0, 1.0, 0.0, 0.0, 1.0, 0.0, 0.0, 1.0, 0.0, 0.0, 1.0, 0.0, 0.0, 1.0, 0.0, 0.0, 1.0, 0.0, 0.384, 0.7138, 0.4965, 0.3562, 0.8541, 0.5726, 0.0, 1.0, 0.0, 0.0, 1.0, 0.0, 0.0, 1.0, 0.0, 0.0, 1.0, 0.0, 0.0, 1.0, 0.0, 0.0, 1.0, 0.0, 0.09866, 0.2576, 0.1406, 0.1929, 0.2053, 0.2559, 0.0, 1.0, 0.0, 0.0, 1.0, 0.0, 0.0, 1.0, 0.0, 0.0, 1.0, 0.0, 0.0, 1.0, 0.0, 0.0, 1.0, 0.0, 0.09866, 0.2576, 0.1406, 0.1929, 0.2053, 0.2559, 0.211, 0.7141, 0.9194, 0.5937, 0.9056, 0.7728, 0.0, 1.0, 0.0, 0.0, 1.0, 0.0, 0.4905, 0.3114, 0.8218, 0.3163, 0.8169, 0.9538, 0.0, 1.0, 0.0, 0.0, 1.0, 0.0, 0.0, 1.0, 0.0, 0.0, 1.0, 0.0, 0.0, 1.0, 0.0, 0.0, 1.0, 0.0, 0.09866, 0.2576, 0.1406, 0.1929, 0.2053, 0.2559, 0.9881, 0.003044, 0.9948, 0.9859, 0.01192, 0.997, 0.09866, 0.2576, 0.1406, 0.1929, 0.2053, 0.2559, 0.4193, 0.7786, 0.4193, 0.355, 0.8429, 0.355, 0.0, 1.0, 0.0, 0.0, 1.0, 0.0, 0.0, 1.0, 0.0, 0.0, 1.0, 0.0, 0.0, 1.0, 0.0, 0.0, 1.0, 0.0, 0.09866, 0.2576, 0.1406, 0.1929, 0.2053, 0.2559, 0.0, 1.0, 0.0, 0.0, 1.0, 0.0, 0.0, 1.0, 0.0, 0.0, 1.0, 0.0, 0.0, 1.0, 0.0, 0.0, 1.0, 0.0, 0.0, 1.0, 0.0, 0.0, 1.0, 0.0, 0.4905, 0.3114, 0.8218, 0.3163, 0.8169, 0.9538, 0.0, 1.0, 0.0, 0.0, 1.0, 0.0, 0.0, 1.0, 0.0, 0.0, 1.0, 0.0, 0.0, 1.0, 0.0, 0.0, 1.0, 0.0, 1.0, -3.749e-08, 1.0, 1.0, 3.354e-08, 1.0, 0.0, 1.0, 0.0, 0.0, 1.0, 0.0, 1.0, -3.749e-08, 1.0, 1.0, 3.354e-08, 1.0, 0.384, 0.7138, 0.4965, 0.3562, 0.8541, 0.5726, 0.0, 1.0, 0.0, 0.0, 1.0, 0.0, 0.09866, 0.2576, 0.1406, 0.1929, 0.2053, 0.2559, 1.0, -3.749e-08, 1.0, 1.0, 3.354e-08, 1.0, 0.0, 1.0, 0.0, 0.0, 1.0, 0.0, 0.0, 1.0, 0.0, 0.0, 1.0, 0.0, 0.09866, 0.2576, 0.1406, 0.1929, 0.2053, 0.2559, 0.09866, 0.2576, 0.1406, 0.1929, 0.2053, 0.2559, 0.0, 1.0, 0.0, 0.0, 1.0, 0.0, 0.0, 1.0, 0.0, 0.0, 1.0, 0.0, 0.0, 1.0, 0.0, 0.0, 1.0, 0.0, 0.0, 1.0, 0.0, 0.0, 1.0, 0.0, 0.4905, 0.3114, 0.8218, 0.3163, 0.8169, 0.9538, 0.0, 1.0, 0.0, 0.0, 1.0, 0.0, 0.384, 0.7138, 0.4965, 0.3562, 0.8541, 0.5726, 0.0, 1.0, 0.0, 0.0, 1.0, 0.0, 0.0, 1.0, 0.0, 0.0, 1.0, 0.0, 0.0, 1.0, 0.0, 0.0, 1.0, 0.0, 1.0, -3.749e-08, 1.0, 1.0, 3.354e-08, 1.0, 0.0, 1.0, 0.0, 0.0, 1.0, 0.0, 0.0, 1.0, 0.0, 0.0, 1.0, 0.0, 0.0, 1.0, 0.0, 0.0, 1.0, 0.0, 0.384, 0.7138, 0.4965, 0.3562, 0.8541, 0.5726, 0.0, 1.0, 0.0, 0.0, 1.0, 0.0, 0.0, 1.0, 0.0, 0.0, 1.0, 0.0, 0.0, 1.0, 0.0, 0.0, 1.0, 0.0, 0.0, 1.0, 0.0, 0.0, 1.0, 0.0, 0.0, 1.0, 0.0, 0.0, 1.0, 0.0, 0.0, 1.0, 0.0, 0.0, 1.0, 0.0, 0.0, 1.0, 0.0, 0.0, 1.0, 0.0, 0.0, 1.0, 0.0, 0.0, 1.0, 0.0, 0.09866, 0.2576, 0.1406, 0.1929, 0.2053, 0.2559, 0.09866, 0.2576, 0.1406, 0.1929, 0.2053, 0.2559, 0.0, 1.0, 0.0, 0.0, 1.0, 0.0, 0.4905, 0.3114, 0.8218, 0.3163, 0.8169, 0.9538, 0.0, 1.0, 0.0, 0.0, 1.0, 0.0, 0.0, 1.0, 0.0, 0.0, 1.0, 0.0, 0.0, 1.0, 0.0, 0.0, 1.0, 0.0, 0.0, 1.0, 0.0, 0.0, 1.0, 0.0, 0.0, 1.0, 0.0, 0.0, 1.0, 0.0, 0.0, 1.0, 0.0, 0.0, 1.0, 0.0, 0.0, 1.0, 0.0, 0.0, 1.0, 0.0, 0.09866, 0.2576, 0.1406, 0.1929, 0.2053, 0.2559, 0.0, 1.0, 0.0, 0.0, 1.0, 0.0, 0.0, 1.0, 0.0, 0.0, 1.0, 0.0, 0.0, 1.0, 0.0, 0.0, 1.0, 0.0, 0.09866, 0.2576, 0.1406, 0.1929, 0.2053, 0.2559, 0.6814, 0.8623, 0.6814, 0.5963, 0.9473, 0.5963, 0.09866, 0.2576, 0.1406, 0.1929, 0.2053, 0.2559, 0.09866, 0.2576, 0.1406, 0.1929, 0.2053, 0.2559, 0.0, 1.0, 0.0, 0.0, 1.0, 0.0, 0.4905, 0.3114, 0.8218, 0.3163, 0.8169, 0.9538, 0.0, 1.0, 0.0, 0.0, 1.0, 0.0, 0.0, 1.0, 0.0, 0.0, 1.0, 0.0, 0.0, 1.0, 0.0, 0.0, 1.0, 0.0, 0.4905, 0.3114, 0.8218, 0.3163, 0.8169, 0.9538, 0.09866, 0.2576, 0.1406, 0.1929, 0.2053, 0.2559, 0.0, 1.0, 0.0, 0.0, 1.0, 0.0, 0.0, 1.0, 0.0, 0.0, 1.0, 0.0, 0.0, 1.0, 0.0, 0.0, 1.0, 0.0, 0.0, 1.0, 0.0, 0.0, 1.0, 0.0, 0.0, 1.0, 0.0, 0.0, 1.0, 0.0, 0.0, 1.0, 0.0, 0.0, 1.0, 0.0, 0.0, 1.0, 0.0, 0.0, 1.0, 0.0, 0.0, 1.0, 0.0, 0.0, 1.0, 0.0, 0.0, 1.0, 0.0, 0.0, 1.0, 0.0, 0.0, 1.0, 0.0, 0.0, 1.0, 0.0, 0.6814, 0.8623, 0.6814, 0.5963, 0.9473, 0.5963, 0.0, 1.0, 0.0, 0.0, 1.0, 0.0, 0.384, 0.7138, 0.4965, 0.3562, 0.8541, 0.5726, 0.4193, 0.7786, 0.4193, 0.355, 0.8429, 0.355, 0.0, 1.0, 0.0, 0.0, 1.0, 0.0, 0.0, 1.0, 0.0, 0.0, 1.0, 0.0, 0.4905, 0.3114, 0.8218, 0.3163, 0.8169, 0.9538, 0.0, 1.0, 0.0, 0.0, 1.0, 0.0, 0.384, 0.7138, 0.4965, 0.3562, 0.8541, 0.5726, 0.0, 1.0, 0.0, 0.0, 1.0, 0.0, 0.0, 1.0, 0.0, 0.0, 1.0, 0.0, 0.2262, 0.6839, 0.2262, 0.09642, 0.8138, 0.09642, 0.0, 1.0, 0.0, 0.0, 1.0, 0.0, 0.0, 1.0, 0.0, 0.0, 1.0, 0.0, 1.0, -3.749e-08, 1.0, 1.0, 3.354e-08, 1.0, 0.0, 1.0, 0.0, 0.0, 1.0, 0.0, 0.0, 1.0, 0.0, 0.0, 1.0, 0.0, 0.0, 1.0, 0.0, 0.0, 1.0, 0.0, 0.0, 1.0, 0.0, 0.0, 1.0, 0.0, 0.0, 1.0, 0.0, 0.0, 1.0, 0.0, 0.0, 1.0, 0.0, 0.0, 1.0, 0.0, 0.0, 1.0, 0.0, 0.0, 1.0, 0.0, 0.09866, 0.2576, 0.1406, 0.1929, 0.2053, 0.2559, 0.9881, 0.003044, 0.9948, 0.9859, 0.01192, 0.997, 0.0, 1.0, 0.0, 0.0, 1.0, 0.0, 0.0, 1.0, 0.0, 0.0, 1.0, 0.0, 0.1169, 0.3644, 0.9482, 0.6708, 0.1019, 0.7113, 0.0, 1.0, 0.0, 0.0, 1.0, 0.0, 0.0, 1.0, 0.0, 0.0, 1.0, 0.0, 0.0, 1.0, 0.0, 0.0, 1.0, 0.0, 0.0, 1.0, 0.0, 0.0, 1.0, 0.0, 0.0, 1.0, 0.0, 0.0, 1.0, 0.0, 0.0, 1.0, 0.0, 0.0, 1.0, 0.0, 0.0, 1.0, 0.0, 0.0, 1.0, 0.0, 0.0, 1.0, 0.0, 0.0, 1.0, 0.0, 0.6381, 0.9317, 0.1915, 0.9292, 0.6382, 0.7623, 1.0, -3.749e-08, 1.0, 1.0, 3.354e-08, 1.0, 0.0, 1.0, 0.0, 0.0, 1.0, 0.0, 0.0, 1.0, 0.0, 0.0, 1.0, 0.0, 0.0, 1.0, 0.0, 0.0, 1.0, 0.0, 0.0, 1.0, 0.0, 0.0, 1.0, 0.0, 0.0, 1.0, 0.0, 0.0, 1.0, 0.0, 0.09866, 0.2576, 0.1406, 0.1929, 0.2053, 0.2559, 0.0, 1.0, 0.0, 0.0, 1.0, 0.0, 0.0, 1.0, 0.0, 0.0, 1.0, 0.0, 0.0, 1.0, 0.0, 0.0, 1.0, 0.0, 0.0, 1.0, 0.0, 0.0, 1.0, 0.0, 0.0, 1.0, 0.0, 0.0, 1.0, 0.0, 0.09866, 0.2576, 0.1406, 0.1929, 0.2053, 0.2559, 0.0, 1.0, 0.0, 0.0, 1.0, 0.0, 0.0, 1.0, 0.0, 0.0, 1.0, 0.0, 0.0, 1.0, 0.0, 0.0, 1.0, 0.0, 0.0, 1.0, 0.0, 0.0, 1.0, 0.0, 0.0, 1.0, 0.0, 0.0, 1.0, 0.0, 0.0, 1.0, 0.0, 0.0, 1.0, 0.0, 0.09866, 0.2576, 0.1406, 0.1929, 0.2053, 0.2559, 0.0, 1.0, 0.0, 0.0, 1.0, 0.0, 0.384, 0.7138, 0.4965, 0.3562, 0.8541, 0.5726, 0.0, 1.0, 0.0, 0.0, 1.0, 0.0, 0.4193, 0.7786, 0.4193, 0.355, 0.8429, 0.355, 0.0, 1.0, 0.0, 0.0, 1.0, 0.0, 0.2444, 0.73, 0.2444, 0.0703, 0.9041, 0.0703, 0.0, 1.0, 0.0, 0.0, 1.0, 0.0, 0.384, 0.7138, 0.4965, 0.3562, 0.8541, 0.5726, 0.0, 1.0, 0.0, 0.0, 1.0, 0.0, 0.0, 1.0, 0.0, 0.0, 1.0, 0.0, 0.0, 1.0, 0.0, 0.0, 1.0, 0.0, 0.0, 1.0, 0.0, 0.0, 1.0, 0.0, 0.0, 1.0, 0.0, 0.0, 1.0, 0.0, 0.2444, 0.73, 0.2444, 0.0703, 0.9041, 0.0703, 0.384, 0.7138, 0.4965, 0.3562, 0.8541, 0.5726, 0.0, 1.0, 0.0, 0.0, 1.0, 0.0, 0.0, 1.0, 0.0, 0.0, 1.0, 0.0, 0.0, 1.0, 0.0, 0.0, 1.0, 0.0, 0.0, 1.0, 0.0, 0.0, 1.0, 0.0, 0.0, 1.0, 0.0, 0.0, 1.0, 0.0, 0.0, 1.0, 0.0, 0.0, 1.0, 0.0, 0.0, 1.0, 0.0, 0.0, 1.0, 0.0, 0.0, 1.0, 0.0, 0.0, 1.0, 0.0, 0.09866, 0.2576, 0.1406, 0.1929, 0.2053, 0.2559, 0.09866, 0.2576, 0.1406, 0.1929, 0.2053, 0.2559, 0.9881, 0.003044, 0.9948, 0.9859, 0.01192, 0.997, 0.0, 1.0, 0.0, 0.0, 1.0, 0.0, 0.0, 1.0, 0.0, 0.0, 1.0, 0.0, 0.0, 1.0, 0.0, 0.0, 1.0, 0.0, 0.2444, 0.73, 0.2444, 0.0703, 0.9041, 0.0703, 0.9881, 0.003044, 0.9948, 0.9859, 0.01192, 0.997, 0.2444, 0.73, 0.2444, 0.0703, 0.9041, 0.0703, 0.0, 1.0, 0.0, 0.0, 1.0, 0.0, 0.0, 1.0, 0.0, 0.0, 1.0, 0.0, 0.0, 1.0, 0.0, 0.0, 1.0, 0.0, 1.0, -3.749e-08, 1.0, 1.0, 3.354e-08, 1.0, 0.0, 1.0, 0.0, 0.0, 1.0, 0.0, 0.0, 1.0, 0.0, 0.0, 1.0, 0.0, 0.0, 1.0, 0.0, 0.0, 1.0, 0.0, 0.4905, 0.3114, 0.8218, 0.3163, 0.8169, 0.9538, 0.0, 1.0, 0.0, 0.0, 1.0, 0.0, 0.09866, 0.2576, 0.1406, 0.1929, 0.2053, 0.2559, 0.9881, 0.003044, 0.9948, 0.9859, 0.01192, 0.997, 0.0, 1.0, 0.0, 0.0, 1.0, 0.0, 0.4905, 0.3114, 0.8218, 0.3163, 0.8169, 0.9538, 0.0, 1.0, 0.0, 0.0, 1.0, 0.0, 0.0, 1.0, 0.0, 0.0, 1.0, 0.0, 0.0, 1.0, 0.0, 0.0, 1.0, 0.0, 0.0, 1.0, 0.0, 0.0, 1.0, 0.0])
me_plane.use_remesh_preserve_volume = False
me_plane.use_remesh_preserve_attributes = False
me_plane.use_mirror_vertex_groups = False
me_plane.update()

# ---- objects
ob_lamp_001 = bpy.data.objects.new('Lamp.001', light_lamp)
ob_plane = bpy.data.objects.new('Plane', me_plane)
ob_lamp = bpy.data.objects.new('Lamp', light_spot)
ob_camera = bpy.data.objects.new('Camera', cam_camera)

# ---- transforms, parenting, visibility, modifiers, constraints
ob_lamp_001.location = (-0.1304, 0.0744, 1.31)
ob_lamp_001.rotation_euler = (0.9765, 0.07883, 2.028)
ob_lamp_001.lock_rotations_4d = False
ob_lamp_001.empty_display_type = 'ARROWS'
ob_lamp_001.color = (0.0, 0.0, 0.0, 1.0)
ob_lamp_001.lineart.crease_threshold = 0.0
ob_plane.location = (0.08681, 0.2014, 0.19)
ob_plane.lock_rotations_4d = False
ob_plane.empty_display_type = 'ARROWS'
ob_plane.color = (0.0, 0.0, 0.0, 1.0)
ob_plane.lineart.crease_threshold = 0.0
_m = ob_plane.modifiers.new('UVProject', 'UV_PROJECT')
_m.uv_layer = 'UVTex'
_m.scale_x = 0.0
_m.scale_y = 0.0
ob_lamp.location = (4.076, 1.005, 5.904)
ob_lamp.rotation_euler = (0.6503, 0.05522, 1.866)
ob_lamp.lock_rotations_4d = False
ob_lamp.empty_display_type = 'ARROWS'
ob_lamp.color = (0.0, 0.0, 0.0, 0.0)
ob_lamp.lineart.crease_threshold = 0.0
ob_camera.location = (7.481, -6.508, 5.344)
ob_camera.rotation_euler = (1.109, 0.01082, 0.8149)
ob_camera.lock_rotations_4d = False
ob_camera.empty_display_type = 'ARROWS'
ob_camera.color = (0.0, 0.0, 0.0, 0.0)
ob_camera.display_type = 'WIRE'
ob_camera.lineart.crease_threshold = 0.0

# ---- collection membership
col_collection_1.objects.link(ob_lamp_001)
col_collection_1.objects.link(ob_plane)
col_collection_1.objects.link(ob_lamp)
col_collection_1.objects.link(ob_camera)

# ---- scene / render settings (as saved in the file)
scene.camera = ob_camera
scene.frame_start = 1; scene.frame_end = 250; scene.frame_set(2)
scene.render.engine = 'BLENDER_EEVEE_NEXT'
scene.render.image_settings.file_format = 'JPEG'
scene.render.image_settings.color_mode = 'RGB'
scene.render.image_settings.compression = 90
scene.render.resolution_x = 800
scene.render.resolution_y = 600
scene.render.pixel_aspect_x = 100.0
scene.render.pixel_aspect_y = 100.0
scene.render.fps = 25
scene.render.dither_intensity = 0.0
scene.render.use_compositing = False
scene.render.use_sequencer = False
scene.render.bake_margin = 2
scene.render.bake_bias = 0.0
scene.render.use_stamp_time = False
scene.render.use_stamp_date = False
scene.render.use_stamp_frame = False
scene.render.use_stamp_camera = False
scene.render.use_stamp_scene = False
scene.render.use_stamp_filename = False
scene.render.use_stamp_render_time = False
scene.render.stamp_font_size = 0
scene.cycles.use_denoising = False
scene.cycles.samples = 10
scene.cycles.sampling_pattern = 'TABULATED_SOBOL'
scene.cycles.light_sampling_threshold = 0.0
scene.cycles.use_adaptive_sampling = False
scene.cycles.use_light_tree = False
scene.cycles.blur_glossy = 0.0
scene.cycles.volume_bounces = 1
scene.cycles.pixel_filter_type = 'GAUSSIAN'
scene.cycles.sample_clamp_indirect = 0.0
scene.view_settings.view_transform = 'Raw'
bpy.context.view_layer.update()
